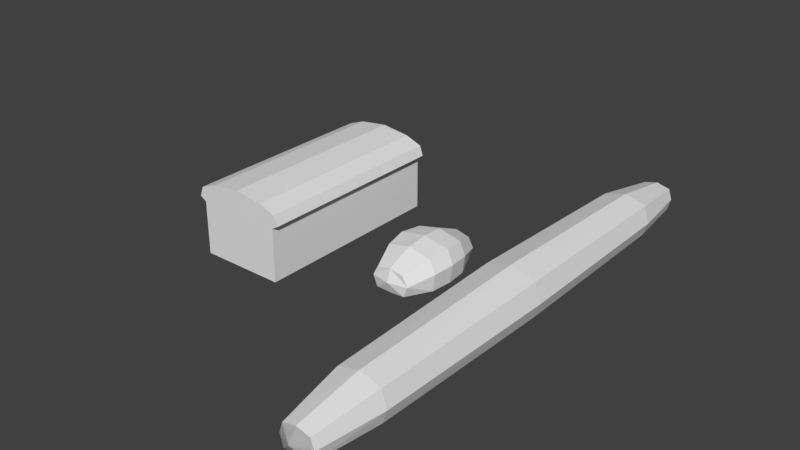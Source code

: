 # Source: Pao.blend  (saved by Blender 2.79.0; exported with 4.5.12 LTS)
import bpy
from mathutils import Matrix  # noqa: F401  (used for matrix-valued properties, if any)

bpy.ops.wm.read_factory_settings(use_empty=True)
scene = bpy.context.scene
scene.name = 'Scene'

# ---- collections
col_collection_1 = bpy.data.collections.new('Collection 1'); scene.collection.children.link(col_collection_1)

# ---- materials (node trees are filled in below, after node groups)
mat_material = bpy.data.materials.new('Material')
mat_material.alpha_threshold = 0.0
mat_material.use_transparent_shadow = False
mat_material.roughness = 0.5
mat_material.line_color = (0.0, 0.0, 0.0, 1.0)

# ---- material node trees

# ---- world
world_world = bpy.data.worlds.new('World'); scene.world = world_world
world_world.color = (0.05088, 0.05088, 0.05088)
world_world.use_sun_shadow = False
world_world.sun_shadow_jitter_overblur = 0.0
world_world.cycles.sampling_method = 'MANUAL'

# ---- meshes
me_cylinder_001 = bpy.data.meshes.new('Cylinder.001')
me_cylinder_001.from_pydata([(0.06849, 0.103, 0.15), (0.0, 0.118, 0.15), (0.07378, 0.08816, 0.15), (0.06415, 0.08235, 0.15), (0.06415, 0.002456, 0.15), (0.0, 0.08235, 0.15), (0.0, 0.002456, 0.15), (0.04355, 0.1124, 0.15), (0.06849, 0.103, -0.15), (0.0, 0.118, -0.15), (0.07378, 0.08816, -0.15), (0.06415, 0.08235, -0.15), (0.06415, 0.002456, -0.15), (0.0, 0.08235, -0.15), (0.0, 0.002456, -0.15), (0.04355, 0.1124, -0.15)], [], [(0, 7, 1, 5), (2, 0, 5), (4, 3, 5, 6), (3, 2, 5), (8, 13, 9, 15), (10, 13, 8), (12, 14, 13, 11), (11, 13, 10), (6, 14, 12, 4), (3, 4, 12, 11), (2, 3, 11, 10), (0, 2, 10, 8), (7, 0, 8, 15), (1, 7, 15, 9)])
_uv = me_cylinder_001.uv_layers.new(name='UVMap')
_uv.uv.foreach_set('vector', [0.3677, 0.1192, 0.3533, 0.08115, 0.3448, 0.01466, 0.3992, 0.01468, 0.3903, 0.1273, 0.3677, 0.1192, 0.3992, 0.01468, 0.5212, 0.1127, 0.3992, 0.1126, 0.3992, 0.01468, 0.5212, 0.01472, 0.3992, 0.1126, 0.3903, 0.1273, 0.3992, 0.01468, 0.3677, 0.1192, 0.3992, 0.01468, 0.3448, 0.01466, 0.3533, 0.08115, 0.3903, 0.1273, 0.3992, 0.01468, 0.3677, 0.1192, 0.5212, 0.1126, 0.5212, 0.01468, 0.3992, 0.01468, 0.3992, 0.1126, 0.3992, 0.1126, 0.3992, 0.01468, 0.3903, 0.1273, 0.5212, 0.01472, 0.9793, 0.01488, 0.9792, 0.1128, 0.5212, 0.1127, 0.5211, 0.2347, 0.5212, 0.1127, 0.9792, 0.1128, 0.9792, 0.2348, 0.5211, 0.2518, 0.5211, 0.2347, 0.9792, 0.2348, 0.9792, 0.252, 0.5211, 0.2759, 0.5211, 0.2518, 0.9792, 0.252, 0.9792, 0.276, 0.5211, 0.3166, 0.5211, 0.2759, 0.9792, 0.276, 0.9792, 0.3168, 0.5211, 0.3836, 0.5211, 0.3166, 0.9792, 0.3168, 0.9791, 0.3838])
me_cylinder_001.use_remesh_preserve_volume = False
me_cylinder_001.use_remesh_preserve_attributes = False
me_cylinder_001.use_mirror_vertex_groups = False
me_cylinder_001.update()
me_cylinder = bpy.data.meshes.new('Cylinder')
me_cylinder.from_pydata([(-1.398e-08, 0.01973, -0.3981), (1.398e-08, 0.01973, 0.3981), (-1.348e-08, 0.0386, -0.3865), (1.348e-08, 0.0386, 0.3865), (0.02036, 0.03341, -0.3865), (0.02036, 0.03341, 0.3865), (0.02539, 0.01764, -0.3865), (0.02539, 0.01764, 0.3865), (0.02061, -2.525e-05, -0.3865), (0.02061, -2.522e-05, 0.3865), (-0.02061, -2.524e-05, -0.3865), (-0.02061, -2.522e-05, 0.3865), (-0.02539, 0.01764, -0.3865), (-0.02539, 0.01764, 0.3865), (-0.02036, 0.03341, -0.3865), (-0.02036, 0.03341, 0.3865), (-9.857e-09, 0.05566, -0.2877), (2.945e-16, 0.06315, 7.939e-09), (9.857e-09, 0.05566, 0.2877), (0.0324, 0.04667, 0.2877), (0.03729, 0.05181, 9.087e-09), (0.0324, 0.04667, -0.2877), (0.04041, 0.02105, 0.2877), (0.0465, 0.02301, 6.267e-09), (0.04041, 0.02105, -0.2877), (0.0328, -4.014e-05, 0.2877), (0.03774, -4.621e-05, 7.901e-10), (0.0328, -4.016e-05, -0.2877), (-0.0328, -4.014e-05, 0.2877), (-0.03774, -4.62e-05, -7.97e-10), (-0.0328, -4.016e-05, -0.2877), (-0.04041, 0.02105, 0.2877), (-0.0465, 0.02301, -6.48e-10), (-0.04041, 0.02105, -0.2877), (-0.0324, 0.04667, 0.2877), (-0.03729, 0.05181, 3.542e-09), (-0.0324, 0.04667, -0.2877)], [], [(0, 2, 4), (1, 5, 3), (18, 3, 5, 19), (0, 4, 6), (1, 7, 5), (19, 5, 7, 22), (0, 6, 8), (1, 9, 7), (22, 7, 9, 25), (0, 8, 10), (1, 11, 9), (25, 9, 11, 28), (0, 10, 12), (1, 13, 11), (28, 11, 13, 31), (0, 12, 14), (1, 15, 13), (31, 13, 15, 34), (0, 14, 2), (1, 3, 15), (34, 15, 3, 18), (14, 36, 16, 2), (36, 35, 17, 16), (35, 34, 18, 17), (12, 33, 36, 14), (33, 32, 35, 36), (32, 31, 34, 35), (10, 30, 33, 12), (30, 29, 32, 33), (29, 28, 31, 32), (8, 27, 30, 10), (27, 26, 29, 30), (26, 25, 28, 29), (6, 24, 27, 8), (24, 23, 26, 27), (23, 22, 25, 26), (4, 21, 24, 6), (21, 20, 23, 24), (20, 19, 22, 23), (2, 16, 21, 4), (16, 17, 20, 21), (17, 18, 19, 20)])
_uv = me_cylinder.uv_layers.new(name='UVMap')
_uv.uv.foreach_set('vector', [0.261, 0.02423, 0.2611, 5.519e-05, 0.2856, 0.007228, 0.2206, 0.9758, 0.2436, 0.9949, 0.2185, 0.9999, 0.09713, 0.8263, 0.093, 0.9439, 0.06797, 0.9441, 0.05767, 0.8259, 0.261, 0.02423, 0.2856, 0.007228, 0.2918, 0.02671, 0.2206, 0.9758, 0.2515, 0.976, 0.2436, 0.9949, 0.05767, 0.8259, 0.04147, 0.9428, 0.02187, 0.9418, 0.02624, 0.825, 0.261, 0.02423, 0.2918, 0.02671, 0.2852, 0.04842, 0.2206, 0.9758, 0.2468, 0.9537, 0.2515, 0.976, 0.02624, 0.825, 0.02187, 0.9418, 0.0003852, 0.9426, 5.578e-05, 0.8257, 0.261, 0.02423, 0.2852, 0.04842, 0.2368, 0.04835, 0.2206, 0.9758, 0.1985, 0.9496, 0.2468, 0.9537, 0.271, 0.839, 0.2468, 0.9537, 0.1985, 0.9496, 0.194, 0.8324, 0.261, 0.02423, 0.2368, 0.04835, 0.2303, 0.02662, 0.2206, 0.9758, 0.19, 0.9707, 0.1985, 0.9496, 0.194, 0.8324, 0.1856, 0.9491, 0.1642, 0.9468, 0.1679, 0.8299, 0.261, 0.02423, 0.2303, 0.02662, 0.2366, 0.007162, 0.2206, 0.9758, 0.1946, 0.9907, 0.19, 0.9707, 0.1679, 0.8299, 0.1642, 0.9468, 0.1446, 0.9465, 0.1365, 0.8286, 0.261, 0.02423, 0.2366, 0.007162, 0.2611, 5.519e-05, 0.2206, 0.9758, 0.2185, 0.9999, 0.1946, 0.9907, 0.1365, 0.8286, 0.1179, 0.9458, 0.093, 0.9439, 0.09713, 0.8263, 0.1563, 0.045, 0.1648, 0.1632, 0.1254, 0.1622, 0.1313, 0.04475, 0.1648, 0.1632, 0.1533, 0.4959, 0.1087, 0.494, 0.1254, 0.1622, 0.1533, 0.4959, 0.1365, 0.8286, 0.09713, 0.8263, 0.1087, 0.494, 0.2024, 0.04794, 0.1962, 0.1646, 0.1648, 0.1632, 0.1828, 0.04666, 0.1962, 0.1646, 0.1881, 0.4973, 0.1533, 0.4959, 0.1648, 0.1632, 0.1881, 0.4973, 0.1679, 0.8299, 0.1365, 0.8286, 0.1533, 0.4959, 0.2239, 0.04754, 0.2224, 0.1643, 0.1962, 0.1646, 0.2024, 0.04794, 0.2224, 0.1643, 0.2169, 0.4986, 0.1881, 0.4973, 0.1962, 0.1646, 0.2169, 0.4986, 0.194, 0.8324, 0.1679, 0.8299, 0.1881, 0.4973, 0.2852, 0.04842, 0.2994, 0.1644, 0.2224, 0.1643, 0.2368, 0.04835, 0.2994, 0.1644, 0.3047, 0.5022, 0.2169, 0.4986, 0.2224, 0.1643, 0.3047, 0.5022, 0.271, 0.839, 0.194, 0.8324, 0.2169, 0.4986, 0.06032, 0.04077, 0.05472, 0.1575, 0.02871, 0.1546, 0.039, 0.0382, 0.05472, 0.1575, 0.02916, 0.4906, 5.519e-05, 0.4894, 0.02871, 0.1546, 0.02916, 0.4906, 0.02624, 0.825, 5.578e-05, 0.8257, 5.519e-05, 0.4894, 0.07992, 0.04147, 0.08608, 0.1593, 0.05472, 0.1575, 0.06032, 0.04077, 0.08608, 0.1593, 0.06412, 0.4921, 0.02916, 0.4906, 0.05472, 0.1575, 0.06412, 0.4921, 0.05767, 0.8259, 0.02624, 0.825, 0.02916, 0.4906, 0.1313, 0.04475, 0.1254, 0.1622, 0.08608, 0.1593, 0.1064, 0.04249, 0.1254, 0.1622, 0.1087, 0.494, 0.06412, 0.4921, 0.08608, 0.1593, 0.1087, 0.494, 0.09713, 0.8263, 0.05767, 0.8259, 0.06412, 0.4921])
me_cylinder.use_remesh_preserve_volume = False
me_cylinder.use_remesh_preserve_attributes = False
me_cylinder.use_mirror_vertex_groups = False
me_cylinder.update()
me_cube = bpy.data.meshes.new('Cube')
me_cube.from_pydata([(0.09999, -0.03263, 0.004145), (-0.09999, -0.03172, 0.003906), (0.09999, -0.03019, 0.0473), (-0.09999, -0.02955, 0.04716), (0.04631, -0.05747, 0.001507), (-0.04539, -0.05747, 0.001507), (0.04631, -0.0486, 0.06723), (-0.04539, -0.0486, 0.06504), (0.0004642, -0.06185, 0.001507), (0.0004641, -0.05568, 0.0702), (0.09999, -5.285e-09, 0.001507), (-0.09999, 1.057e-08, 0.002399), (0.09999, -4.228e-08, 0.05472), (-0.09999, -1.057e-08, 0.05321), (0.04631, -2.642e-08, 0.07771), (-0.04539, -1.585e-08, 0.07582), (0.04631, 0.0, 0.0), (-0.04539, 5.285e-09, 0.0), (0.0004642, 0.0, 0.0), (0.0004642, -2.114e-08, 0.08072), (0.09999, -0.04125, 0.02736), (-0.09999, -0.04087, 0.02661), (0.04631, -0.06225, 0.03885), (-0.04539, -0.06225, 0.03791), (0.0004641, -0.0677, 0.04036), (-0.1092, 0.0, 0.02661), (0.1063, -2.378e-08, 0.02736)], [], [(17, 5, 1, 11), (15, 13, 3, 7), (26, 12, 2, 20), (23, 7, 3, 21), (20, 2, 6, 22), (24, 9, 7, 23), (12, 14, 6, 2), (19, 15, 7, 9), (10, 0, 4, 16), (18, 8, 5, 17), (16, 4, 8, 18), (14, 19, 9, 6), (22, 6, 9, 24), (21, 3, 13, 25), (1, 21, 25, 11), (4, 22, 24, 8), (8, 24, 23, 5), (0, 20, 22, 4), (5, 23, 21, 1), (10, 26, 20, 0)])
_uv = me_cube.uv_layers.new(name='UVMap')
_uv.uv.foreach_set('vector', [0.5921, 0.6319, 0.5921, 0.7445, 0.485, 0.6942, 0.485, 0.632, 0.5829, 0.9723, 0.4676, 0.9544, 0.4722, 0.895, 0.59, 0.8743, 0.9566, 0.7948, 0.9636, 0.8503, 0.9021, 0.8436, 0.8745, 0.8075, 0.5943, 0.8153, 0.59, 0.8743, 0.4728, 0.8446, 0.4799, 0.7978, 0.8745, 0.8075, 0.8796, 0.8531, 0.7633, 0.8818, 0.7617, 0.8208, 0.6776, 0.8198, 0.6776, 0.876, 0.59, 0.8743, 0.5943, 0.8153, 0.8779, 0.9694, 0.7637, 0.9793, 0.7633, 0.8818, 0.8783, 0.9084, 0.6736, 0.981, 0.5829, 0.9723, 0.59, 0.8743, 0.6776, 0.876, 0.8768, 0.6401, 0.8743, 0.7042, 0.7669, 0.7483, 0.7716, 0.6357, 0.6819, 0.6319, 0.6793, 0.7489, 0.5921, 0.7445, 0.5921, 0.6319, 0.7716, 0.6357, 0.7669, 0.7483, 0.6793, 0.7489, 0.6819, 0.6319, 0.7637, 0.9793, 0.6736, 0.981, 0.6776, 0.876, 0.7633, 0.8818, 0.7617, 0.8208, 0.7633, 0.8818, 0.6776, 0.876, 0.6776, 0.8198, 0.4799, 0.7978, 0.4499, 0.8337, 0.3898, 0.8361, 0.3982, 0.7807, 0.4718, 0.7498, 0.4799, 0.7978, 0.3982, 0.7807, 0.4114, 0.7308, 0.7669, 0.7483, 0.7617, 0.8208, 0.6776, 0.8198, 0.6793, 0.7489, 0.6793, 0.7489, 0.6776, 0.8198, 0.5943, 0.8153, 0.5921, 0.7445, 0.8842, 0.7592, 0.8745, 0.8075, 0.7617, 0.8208, 0.7669, 0.7483, 0.5921, 0.7445, 0.5943, 0.8153, 0.4799, 0.7978, 0.4718, 0.7498, 0.9472, 0.7427, 0.9566, 0.7948, 0.8745, 0.8075, 0.8842, 0.7592])
me_cube.materials.append(mat_material)
me_cube.use_remesh_preserve_volume = False
me_cube.use_remesh_preserve_attributes = False
me_cube.use_mirror_vertex_groups = False
me_cube.update()

# ---- objects
ob_pao3 = bpy.data.objects.new('Pao3', me_cylinder_001)
ob_pao2 = bpy.data.objects.new('Pao2', me_cylinder)
ob_pao = bpy.data.objects.new('Pao', me_cube)

# ---- transforms, parenting, visibility, modifiers, constraints
ob_pao3.location = (0.0, 0.0, 0.0)
ob_pao3.rotation_euler = (1.571, 0.0, 0.0)
ob_pao3.lineart.crease_threshold = 0.0
_m = ob_pao3.modifiers.new('Mirror', 'MIRROR')
_m.use_clip = True
ob_pao2.location = (0.3375, 0.0, 0.0)
ob_pao2.rotation_euler = (1.571, 0.0, 0.0)
ob_pao2.lineart.crease_threshold = 0.0
_m = ob_pao2.modifiers.new('Mirror', 'MIRROR')
ob_pao.location = (0.1975, 0.0, 0.0)
ob_pao.rotation_euler = (0.0, -0.0, 1.571)
ob_pao.scale = (0.7087, 0.7087, 0.7087)
ob_pao.lock_rotations_4d = False
ob_pao.empty_display_type = 'ARROWS'
ob_pao.lineart.crease_threshold = 0.0
_m = ob_pao.modifiers.new('Mirror', 'MIRROR')
_m.use_axis = (False, True, False)

# ---- collection membership
col_collection_1.objects.link(ob_pao3)
col_collection_1.objects.link(ob_pao2)
col_collection_1.objects.link(ob_pao)

# ---- scene / render settings (as saved in the file)
scene.frame_start = 1; scene.frame_end = 250; scene.frame_set(1)
scene.render.engine = 'BLENDER_EEVEE_NEXT'
scene.render.resolution_percentage = 50
scene.render.dither_intensity = 0.0
scene.cycles.use_denoising = False
scene.cycles.samples = 128
scene.cycles.sampling_pattern = 'TABULATED_SOBOL'
scene.cycles.use_adaptive_sampling = False
scene.cycles.use_light_tree = False
scene.cycles.blur_glossy = 0.0
scene.cycles.sample_clamp_indirect = 0.0
scene.view_settings.view_transform = 'Standard'
bpy.context.view_layer.update()

# ---- added for rendering (the .blend has no active camera and no usable light): camera, sun
cam_auto = bpy.data.cameras.new('AutoCamera')
cam_auto.lens = 50.0
cam_auto.sensor_width = 36.0
cam_auto.clip_end = 1000.0
ob_auto_camera = bpy.data.objects.new('AutoCamera', cam_auto)
scene.collection.objects.link(ob_auto_camera)
ob_auto_camera.location = (1.01178, -1.028, 0.744317)
ob_auto_camera.rotation_euler = (1.09748, -7.21219e-08, 0.694738)
scene.camera = ob_auto_camera
light_auto_sun = bpy.data.lights.new('AutoSun', 'SUN')
light_auto_sun.energy = 3.0
light_auto_sun.angle = 0.0523599
ob_auto_sun = bpy.data.objects.new('AutoSun', light_auto_sun)
scene.collection.objects.link(ob_auto_sun)
ob_auto_sun.rotation_euler = (0.872665, 0.174533, 0.523599)
bpy.context.view_layer.update()
